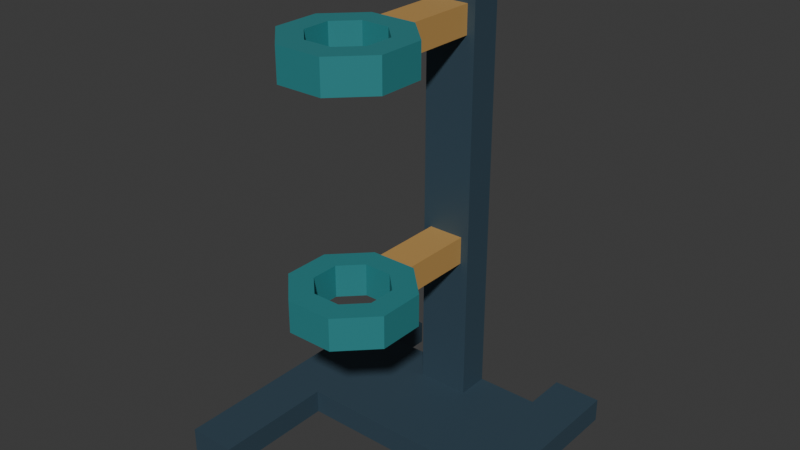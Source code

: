 # Source: source.blend  (saved by Blender 4.3.34; exported with 4.5.12 LTS)
import bpy
from mathutils import Matrix  # noqa: F401  (used for matrix-valued properties, if any)

bpy.ops.wm.read_factory_settings(use_empty=True)
scene = bpy.context.scene
scene.name = 'Scene'

# ---- collections
col_collection = bpy.data.collections.new('Collection'); scene.collection.children.link(col_collection)

# ---- materials (node trees are filled in below, after node groups)
mat_collar_mutedteal = bpy.data.materials.new('Collar_MutedTeal')
mat_collar_mutedteal.diffuse_color = (0.035, 0.29, 0.31, 1.0)
mat_frame_darknavy = bpy.data.materials.new('Frame_DarkNavy')
mat_frame_darknavy.diffuse_color = (0.045, 0.085, 0.12, 1.0)
mat_arms_satinochre = bpy.data.materials.new('Arms_SatinOchre')
mat_arms_satinochre.diffuse_color = (0.67, 0.39, 0.12, 1.0)

# ---- material node trees
mat_collar_mutedteal.use_nodes = True; mat_collar_mutedteal.node_tree.nodes.clear()
_N = mat_collar_mutedteal.node_tree.nodes; _L = mat_collar_mutedteal.node_tree.links
n0 = _N.new('ShaderNodeBsdfPrincipled'); n0.name = 'Principled BSDF'; n0.location = (10, 300)
n0.inputs[0].default_value = (0.035, 0.29, 0.31, 1.0)
n0.inputs[1].default_value = 0.22
n0.inputs[2].default_value = 0.43
n1 = _N.new('ShaderNodeOutputMaterial'); n1.name = 'Material Output'; n1.location = (300, 300)
_L.new(n0.outputs[0], n1.inputs[0])
n1.is_active_output = True
mat_frame_darknavy.use_nodes = True; mat_frame_darknavy.node_tree.nodes.clear()
_N = mat_frame_darknavy.node_tree.nodes; _L = mat_frame_darknavy.node_tree.links
n0 = _N.new('ShaderNodeBsdfPrincipled'); n0.name = 'Principled BSDF'; n0.location = (10, 300)
n0.inputs[0].default_value = (0.045, 0.085, 0.12, 1.0)
n0.inputs[1].default_value = 0.24
n0.inputs[2].default_value = 0.55
n1 = _N.new('ShaderNodeOutputMaterial'); n1.name = 'Material Output'; n1.location = (300, 300)
_L.new(n0.outputs[0], n1.inputs[0])
n1.is_active_output = True
mat_arms_satinochre.use_nodes = True; mat_arms_satinochre.node_tree.nodes.clear()
_N = mat_arms_satinochre.node_tree.nodes; _L = mat_arms_satinochre.node_tree.links
n0 = _N.new('ShaderNodeBsdfPrincipled'); n0.name = 'Principled BSDF'; n0.location = (10, 300)
n0.inputs[0].default_value = (0.67, 0.39, 0.12, 1.0)
n0.inputs[1].default_value = 0.26
n0.inputs[2].default_value = 0.45
n1 = _N.new('ShaderNodeOutputMaterial'); n1.name = 'Material Output'; n1.location = (300, 300)
_L.new(n0.outputs[0], n1.inputs[0])
n1.is_active_output = True

# ---- world
world_world = bpy.data.worlds.new('World'); scene.world = world_world
world_world.use_nodes = True; world_world.node_tree.nodes.clear()
_N = world_world.node_tree.nodes; _L = world_world.node_tree.links
n0 = _N.new('ShaderNodeOutputWorld'); n0.name = 'World Output'; n0.location = (300, 300)
n1 = _N.new('ShaderNodeBackground'); n1.name = 'Background'; n1.location = (10, 300)
n1.inputs[0].default_value = (0.05088, 0.05088, 0.05088, 1.0)
_L.new(n1.outputs[0], n0.inputs[0])
n0.is_active_output = True
world_world.color = (0.05088, 0.05088, 0.05088)
world_world.sun_shadow_jitter_overblur = 0.0

# ---- meshes
me_wholehfootbase = bpy.data.meshes.new('WholeHFootBase')
me_wholehfootbase.from_pydata([(-0.34, 0.36, 0.0), (-0.34, -0.36, 0.0), (-0.22, -0.36, 0.0), (-0.22, -0.06, 0.0), (0.22, -0.06, 0.0), (0.22, -0.36, 0.0), (0.34, -0.36, 0.0), (0.34, 0.36, 0.0), (0.22, 0.36, 0.0), (0.22, 0.25, 0.0), (-0.22, 0.25, 0.0), (-0.22, 0.36, 0.0), (-0.34, 0.36, 0.06), (-0.34, -0.36, 0.06), (-0.22, -0.36, 0.06), (-0.22, -0.06, 0.06), (0.22, -0.06, 0.06), (0.22, -0.36, 0.06), (0.34, -0.36, 0.06), (0.34, 0.36, 0.06), (0.22, 0.36, 0.06), (0.22, 0.25, 0.06), (-0.22, 0.25, 0.06), (-0.22, 0.36, 0.06)], [], [(2, 1, 0), (3, 2, 0), (6, 5, 4), (7, 6, 4), (9, 8, 7), (9, 7, 4), (9, 4, 3), (10, 9, 3), (10, 3, 0), (0, 11, 10), (12, 13, 14), (12, 14, 15), (16, 17, 18), (16, 18, 19), (19, 20, 21), (16, 19, 21), (15, 16, 21), (15, 21, 22), (12, 15, 22), (22, 23, 12), (1, 2, 14), (1, 14, 13), (2, 3, 15), (2, 15, 14), (3, 4, 16), (3, 16, 15), (4, 5, 17), (4, 17, 16), (5, 6, 18), (5, 18, 17), (6, 7, 19), (6, 19, 18), (7, 8, 20), (7, 20, 19), (8, 9, 21), (8, 21, 20), (9, 10, 22), (9, 22, 21), (10, 11, 23), (10, 23, 22), (11, 0, 12), (11, 12, 23), (0, 1, 13), (0, 13, 12)])
me_wholehfootbase.polygons.foreach_set('material_index', [1, 1, 1, 1, 1, 1, 1, 1, 1, 1, 1, 1, 1, 1, 1, 1, 1, 1, 1, 1, 1, 1, 1, 1, 1, 1, 1, 1, 1, 1, 1, 1, 1, 1, 1, 1, 1, 1, 1, 1, 1, 1, 1, 1])
me_wholehfootbase.materials.append(mat_collar_mutedteal)
me_wholehfootbase.materials.append(mat_frame_darknavy)
me_wholehfootbase.materials.append(mat_arms_satinochre)
me_wholehfootbase.update()
me_wholerearupright = bpy.data.meshes.new('WholeRearUpright')
me_wholerearupright.from_pydata([(-0.065, 0.17, 0.06), (-0.065, 0.25, 0.06), (0.065, 0.25, 0.06), (0.065, 0.17, 0.06), (-0.065, 0.17, 1.16), (0.065, 0.17, 1.16), (0.065, 0.25, 1.16), (-0.065, 0.25, 1.16)], [], [(0, 1, 2), (0, 2, 3), (4, 5, 6), (4, 6, 7), (0, 3, 5), (0, 5, 4), (1, 7, 6), (1, 6, 2), (0, 4, 7), (0, 7, 1), (3, 2, 6), (3, 6, 5)])
me_wholerearupright.polygons.foreach_set('material_index', [1, 1, 1, 1, 1, 1, 1, 1, 1, 1, 1, 1])
me_wholerearupright.materials.append(mat_collar_mutedteal)
me_wholerearupright.materials.append(mat_frame_darknavy)
me_wholerearupright.materials.append(mat_arms_satinochre)
me_wholerearupright.update()
me_lowerwholeboredcollar = bpy.data.meshes.new('LowerWholeBoredCollar')
me_lowerwholeboredcollar.from_pydata([(0.1386, -0.1026, 0.42), (0.0574, -0.02142, 0.42), (0.0574, -0.02142, 0.5), (0.1386, -0.1026, 0.5), (-0.0574, -0.02142, 0.42), (-0.0574, -0.02142, 0.5), (-0.1386, -0.1026, 0.42), (-0.1386, -0.1026, 0.5), (-0.1386, -0.2174, 0.42), (-0.1386, -0.2174, 0.5), (-0.0574, -0.2986, 0.42), (-0.0574, -0.2986, 0.5), (0.0574, -0.2986, 0.42), (0.0574, -0.2986, 0.5), (0.1386, -0.2174, 0.42), (0.1386, -0.2174, 0.5), (0.03444, -0.07685, 0.5), (0.08315, -0.1256, 0.5), (-0.03444, -0.07685, 0.5), (-0.08315, -0.1256, 0.5), (-0.08315, -0.1944, 0.5), (-0.03444, -0.2431, 0.5), (0.03444, -0.2431, 0.5), (0.08315, -0.1944, 0.5), (0.03444, -0.07685, 0.42), (0.08315, -0.1256, 0.42), (-0.03444, -0.07685, 0.42), (-0.08315, -0.1256, 0.42), (-0.08315, -0.1944, 0.42), (-0.03444, -0.2431, 0.42), (0.03444, -0.2431, 0.42), (0.08315, -0.1944, 0.42)], [], [(0, 1, 2), (0, 2, 3), (1, 4, 5), (1, 5, 2), (4, 6, 7), (4, 7, 5), (6, 8, 9), (6, 9, 7), (8, 10, 11), (8, 11, 9), (10, 12, 13), (10, 13, 11), (12, 14, 15), (12, 15, 13), (14, 0, 3), (14, 3, 15), (3, 2, 16), (3, 16, 17), (2, 5, 18), (2, 18, 16), (5, 7, 19), (5, 19, 18), (7, 9, 20), (7, 20, 19), (9, 11, 21), (9, 21, 20), (11, 13, 22), (11, 22, 21), (13, 15, 23), (13, 23, 22), (15, 3, 17), (15, 17, 23), (17, 16, 24), (17, 24, 25), (16, 18, 26), (16, 26, 24), (18, 19, 27), (18, 27, 26), (19, 20, 28), (19, 28, 27), (20, 21, 29), (20, 29, 28), (21, 22, 30), (21, 30, 29), (22, 23, 31), (22, 31, 30), (23, 17, 25), (23, 25, 31), (25, 24, 1), (25, 1, 0), (24, 26, 4), (24, 4, 1), (26, 27, 6), (26, 6, 4), (27, 28, 8), (27, 8, 6), (28, 29, 10), (28, 10, 8), (29, 30, 12), (29, 12, 10), (30, 31, 14), (30, 14, 12), (31, 25, 0), (31, 0, 14)])
me_lowerwholeboredcollar.materials.append(mat_collar_mutedteal)
me_lowerwholeboredcollar.materials.append(mat_frame_darknavy)
me_lowerwholeboredcollar.materials.append(mat_arms_satinochre)
me_lowerwholeboredcollar.update()
me_lowerwholeforwardarm = bpy.data.meshes.new('LowerWholeForwardArm')
me_lowerwholeforwardarm.from_pydata([(-0.045, -0.02142, 0.425), (-0.045, 0.17, 0.425), (0.045, 0.17, 0.425), (0.045, -0.02142, 0.425), (-0.045, -0.02142, 0.495), (0.045, -0.02142, 0.495), (0.045, 0.17, 0.495), (-0.045, 0.17, 0.495)], [], [(0, 1, 2), (0, 2, 3), (4, 5, 6), (4, 6, 7), (0, 3, 5), (0, 5, 4), (1, 7, 6), (1, 6, 2), (0, 4, 7), (0, 7, 1), (3, 2, 6), (3, 6, 5)])
me_lowerwholeforwardarm.polygons.foreach_set('material_index', [2, 2, 2, 2, 2, 2, 2, 2, 2, 2, 2, 2])
me_lowerwholeforwardarm.materials.append(mat_collar_mutedteal)
me_lowerwholeforwardarm.materials.append(mat_frame_darknavy)
me_lowerwholeforwardarm.materials.append(mat_arms_satinochre)
me_lowerwholeforwardarm.update()
me_upperwholeboredcollar = bpy.data.meshes.new('UpperWholeBoredCollar')
me_upperwholeboredcollar.from_pydata([(0.1386, -0.1026, 0.98), (0.0574, -0.02142, 0.98), (0.0574, -0.02142, 1.06), (0.1386, -0.1026, 1.06), (-0.0574, -0.02142, 0.98), (-0.0574, -0.02142, 1.06), (-0.1386, -0.1026, 0.98), (-0.1386, -0.1026, 1.06), (-0.1386, -0.2174, 0.98), (-0.1386, -0.2174, 1.06), (-0.0574, -0.2986, 0.98), (-0.0574, -0.2986, 1.06), (0.0574, -0.2986, 0.98), (0.0574, -0.2986, 1.06), (0.1386, -0.2174, 0.98), (0.1386, -0.2174, 1.06), (0.03444, -0.07685, 1.06), (0.08315, -0.1256, 1.06), (-0.03444, -0.07685, 1.06), (-0.08315, -0.1256, 1.06), (-0.08315, -0.1944, 1.06), (-0.03444, -0.2431, 1.06), (0.03444, -0.2431, 1.06), (0.08315, -0.1944, 1.06), (0.03444, -0.07685, 0.98), (0.08315, -0.1256, 0.98), (-0.03444, -0.07685, 0.98), (-0.08315, -0.1256, 0.98), (-0.08315, -0.1944, 0.98), (-0.03444, -0.2431, 0.98), (0.03444, -0.2431, 0.98), (0.08315, -0.1944, 0.98)], [], [(0, 1, 2), (0, 2, 3), (1, 4, 5), (1, 5, 2), (4, 6, 7), (4, 7, 5), (6, 8, 9), (6, 9, 7), (8, 10, 11), (8, 11, 9), (10, 12, 13), (10, 13, 11), (12, 14, 15), (12, 15, 13), (14, 0, 3), (14, 3, 15), (3, 2, 16), (3, 16, 17), (2, 5, 18), (2, 18, 16), (5, 7, 19), (5, 19, 18), (7, 9, 20), (7, 20, 19), (9, 11, 21), (9, 21, 20), (11, 13, 22), (11, 22, 21), (13, 15, 23), (13, 23, 22), (15, 3, 17), (15, 17, 23), (17, 16, 24), (17, 24, 25), (16, 18, 26), (16, 26, 24), (18, 19, 27), (18, 27, 26), (19, 20, 28), (19, 28, 27), (20, 21, 29), (20, 29, 28), (21, 22, 30), (21, 30, 29), (22, 23, 31), (22, 31, 30), (23, 17, 25), (23, 25, 31), (25, 24, 1), (25, 1, 0), (24, 26, 4), (24, 4, 1), (26, 27, 6), (26, 6, 4), (27, 28, 8), (27, 8, 6), (28, 29, 10), (28, 10, 8), (29, 30, 12), (29, 12, 10), (30, 31, 14), (30, 14, 12), (31, 25, 0), (31, 0, 14)])
me_upperwholeboredcollar.materials.append(mat_collar_mutedteal)
me_upperwholeboredcollar.materials.append(mat_frame_darknavy)
me_upperwholeboredcollar.materials.append(mat_arms_satinochre)
me_upperwholeboredcollar.update()
me_upperwholeforwardarm = bpy.data.meshes.new('UpperWholeForwardArm')
me_upperwholeforwardarm.from_pydata([(-0.045, -0.02142, 0.985), (-0.045, 0.17, 0.985), (0.045, 0.17, 0.985), (0.045, -0.02142, 0.985), (-0.045, -0.02142, 1.055), (0.045, -0.02142, 1.055), (0.045, 0.17, 1.055), (-0.045, 0.17, 1.055)], [], [(0, 1, 2), (0, 2, 3), (4, 5, 6), (4, 6, 7), (0, 3, 5), (0, 5, 4), (1, 7, 6), (1, 6, 2), (0, 4, 7), (0, 7, 1), (3, 2, 6), (3, 6, 5)])
me_upperwholeforwardarm.polygons.foreach_set('material_index', [2, 2, 2, 2, 2, 2, 2, 2, 2, 2, 2, 2])
me_upperwholeforwardarm.materials.append(mat_collar_mutedteal)
me_upperwholeforwardarm.materials.append(mat_frame_darknavy)
me_upperwholeforwardarm.materials.append(mat_arms_satinochre)
me_upperwholeforwardarm.update()

# ---- objects
ob_onecoaxialcollarmastservicestand = bpy.data.objects.new('OneCoaxialCollarMastServiceStand', None)
ob_wholehfootbase = bpy.data.objects.new('WholeHFootBase', me_wholehfootbase)
ob_wholerearupright = bpy.data.objects.new('WholeRearUpright', me_wholerearupright)
ob_lowerwholeboredcollar = bpy.data.objects.new('LowerWholeBoredCollar', me_lowerwholeboredcollar)
ob_lowerwholeforwardarm = bpy.data.objects.new('LowerWholeForwardArm', me_lowerwholeforwardarm)
ob_upperwholeboredcollar = bpy.data.objects.new('UpperWholeBoredCollar', me_upperwholeboredcollar)
ob_upperwholeforwardarm = bpy.data.objects.new('UpperWholeForwardArm', me_upperwholeforwardarm)

# ---- transforms, parenting, visibility, modifiers, constraints
ob_onecoaxialcollarmastservicestand.location = (0.0, 0.0, 0.0)
ob_wholehfootbase.parent = ob_onecoaxialcollarmastservicestand
ob_wholehfootbase.location = (0.0, 0.0, 0.0)
ob_wholerearupright.parent = ob_onecoaxialcollarmastservicestand
ob_wholerearupright.location = (0.0, 0.0, 0.0)
ob_lowerwholeboredcollar.parent = ob_onecoaxialcollarmastservicestand
ob_lowerwholeboredcollar.location = (0.0, 0.0, 0.0)
ob_lowerwholeforwardarm.parent = ob_onecoaxialcollarmastservicestand
ob_lowerwholeforwardarm.location = (0.0, 0.0, 0.0)
ob_upperwholeboredcollar.parent = ob_onecoaxialcollarmastservicestand
ob_upperwholeboredcollar.location = (0.0, 0.0, 0.0)
ob_upperwholeforwardarm.parent = ob_onecoaxialcollarmastservicestand
ob_upperwholeforwardarm.location = (0.0, 0.0, 0.0)

# ---- collection membership
scene.collection.objects.link(ob_onecoaxialcollarmastservicestand)
scene.collection.objects.link(ob_wholehfootbase)
scene.collection.objects.link(ob_wholerearupright)
scene.collection.objects.link(ob_lowerwholeboredcollar)
scene.collection.objects.link(ob_lowerwholeforwardarm)
scene.collection.objects.link(ob_upperwholeboredcollar)
scene.collection.objects.link(ob_upperwholeforwardarm)

# ---- scene / render settings (as saved in the file)
scene.frame_start = 1; scene.frame_end = 250; scene.frame_set(1)
scene.render.engine = 'CYCLES'
scene.render.use_compositing = False
scene.cycles.use_denoising = False
scene.cycles.samples = 128
scene.cycles.use_adaptive_sampling = False
scene.cycles.seed = 17
bpy.context.view_layer.update()

# ---- added for rendering (the .blend has no active camera and no usable light): camera, sun
cam_auto = bpy.data.cameras.new('AutoCamera')
cam_auto.lens = 50.0
cam_auto.sensor_width = 36.0
cam_auto.clip_end = 1000.0
ob_auto_camera = bpy.data.objects.new('AutoCamera', cam_auto)
scene.collection.objects.link(ob_auto_camera)
ob_auto_camera.location = (1.4112, -1.69344, 1.70896)
ob_auto_camera.rotation_euler = (1.09748, -7.21219e-08, 0.694738)
scene.camera = ob_auto_camera
light_auto_sun = bpy.data.lights.new('AutoSun', 'SUN')
light_auto_sun.energy = 3.0
light_auto_sun.angle = 0.0523599
ob_auto_sun = bpy.data.objects.new('AutoSun', light_auto_sun)
scene.collection.objects.link(ob_auto_sun)
ob_auto_sun.rotation_euler = (0.872665, 0.174533, 0.523599)
bpy.context.view_layer.update()
